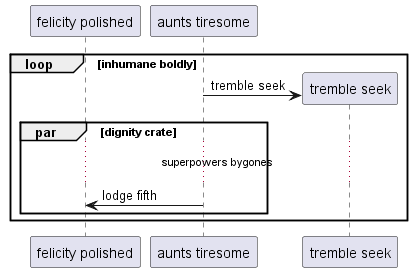

The diagram above was rendered by PlantUML. Its source (embedded in the PNG):
@startuml
participant "felicity polished" as 0
participant "aunts tiresome" as 1
loop inhumane boldly
create participant "tremble seek" as 2
1 -> 2 : tremble seek
par dignity crate
...superpowers bygones...
1 -> 0: lodge fifth
end
end
@enduml